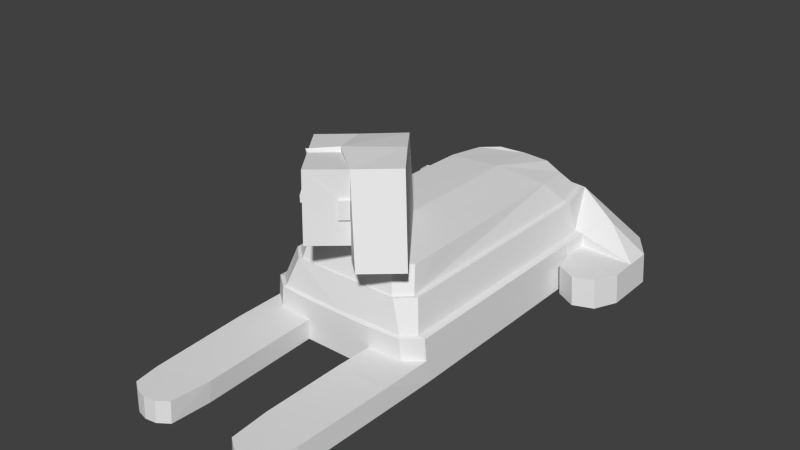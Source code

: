 # Source: sphinx.blend  (saved by Blender 2.68.0; exported with 4.5.12 LTS)
import bpy
from mathutils import Matrix  # noqa: F401  (used for matrix-valued properties, if any)

bpy.ops.wm.read_factory_settings(use_empty=True)
scene = bpy.context.scene
scene.name = 'Scene'

# ---- collections
col_collection_1 = bpy.data.collections.new('Collection 1'); scene.collection.children.link(col_collection_1)

# ---- materials (node trees are filled in below, after node groups)
mat_material = bpy.data.materials.new('Material')
mat_material.alpha_threshold = 0.0
mat_material.use_transparent_shadow = False
mat_material.roughness = 0.5
mat_material.line_color = (0.0, 0.0, 0.0, 1.0)

# ---- material node trees

# ---- world
world_world = bpy.data.worlds.new('World'); scene.world = world_world
world_world.color = (0.05088, 0.05088, 0.05088)
world_world.use_sun_shadow = False
world_world.sun_shadow_jitter_overblur = 0.0
world_world.cycles.sampling_method = 'MANUAL'
world_world.cycles.sample_map_resolution = 256

# ---- meshes
me_cube = bpy.data.meshes.new('Cube')
me_cube.from_pydata([(-1.304, -2.276, -0.3401), (-1.304, 0.9691, -0.3401), (-0.6795, -2.222, 1.079), (-0.9988, -2.468, 0.2689), (-1.247, -2.276, 0.2713), (-1.219, 0.9499, 0.2483), (-0.8758, -2.015, 1.081), (-0.8033, 0.9391, 1.081), (-1.027, -2.142, 0.7225), (-0.9682, 0.956, 0.7215), (-1.151, 0.9655, 0.2917), (-1.027, 0.9554, 0.7225), (-1.151, -2.28, 0.2917), (-0.9682, -2.141, 0.7215), (-0.8017, -2.354, 0.7201), (-0.9701, -2.43, 0.2893), (-0.7595, -2.325, 0.7191), (-1.28, -3.021, -0.3442), (-1.024, -3.014, -0.353), (-0.5227, -2.5, -0.3401), (-0.5143, -3.015, -0.3484), (-1.276, -2.276, -0.03442), (-1.267, -3.027, -0.03433), (-1.027, -2.468, -0.03684), (-1.025, -3.019, -0.0348), (-0.5079, -2.484, 0.2528), (-0.5153, -2.492, -0.04361), (-0.5013, -3.003, -0.03928), (-1.221, -4.472, -0.3647), (-1.004, -4.924, -0.3735), (-0.4919, -4.262, -0.3689), (-1.208, -4.461, -0.05482), (-1.005, -4.913, -0.05529), (-0.479, -4.236, -0.05977), (-0.6744, -4.922, -0.05753), (-0.8446, -4.95, -0.05641), (-0.5234, -4.81, -0.05865), (-1.151, -4.815, -0.05506), (-1.156, -4.825, -0.3691), (-0.6801, -4.94, -0.3712), (-0.5255, -4.832, -0.37), (-0.8467, -4.964, -0.3724), (-1.276, 0.9691, 0.1041), (-1.378, 0.6211, -0.3467), (-1.35, 0.6144, 0.09751), (-1.674, 0.4703, -0.3509), (-1.647, 0.4636, 0.09335), (-1.964, 0.5899, -0.355), (-1.936, 0.5831, 0.08917), (-2.121, 0.9318, -0.359), (-2.094, 0.9251, 0.08518), (-1.303, 1.724, -0.332), (-0.9464, 1.845, 0.7424), (-2.12, 1.687, -0.3509), (-2.092, 1.68, 0.09327), (-1.293, 2.21, -0.3254), (-1.254, 2.143, 0.1188), (-1.847, 2.104, -0.3443), (-1.801, 2.081, 0.09993), (-1.275, 1.347, 0.09744), (-2.093, 1.303, 0.08922), (-1.275, 1.331, 0.2818), (-1.144, 1.332, 0.3054), (-1.032, 1.31, 0.7325), (-1.565, 1.648, 0.4489), (-0.6664, 1.719, -0.317), (-0.6572, 2.286, -0.3104), (-0.6288, 2.176, 0.1338), (1.304, -2.276, -0.3401), (1.304, 0.9691, -0.3401), (0.6795, -2.222, 1.079), (0.9988, -2.468, 0.2689), (1.247, -2.276, 0.2713), (1.247, 0.9691, 0.2713), (0.8758, -2.015, 1.081), (0.8156, 0.9391, 1.081), (1.027, -2.142, 0.7225), (0.9682, 0.9561, 0.7183), (1.151, 0.9655, 0.2917), (1.027, 0.9555, 0.7192), (1.151, -2.28, 0.2917), (0.9682, -2.141, 0.7215), (0.8017, -2.354, 0.7201), (0.9701, -2.43, 0.2893), (0.7595, -2.325, 0.7191), (1.28, -3.021, -0.3442), (1.024, -3.014, -0.353), (0.5227, -2.5, -0.3401), (0.5143, -3.015, -0.3484), (1.276, -2.276, -0.03442), (1.267, -3.027, -0.03433), (1.027, -2.468, -0.03684), (1.025, -3.019, -0.0348), (0.5079, -2.484, 0.2528), (0.5153, -2.492, -0.04361), (0.5013, -3.003, -0.03928), (1.221, -4.472, -0.3647), (1.004, -4.924, -0.3735), (0.4919, -4.262, -0.3689), (1.208, -4.461, -0.05482), (1.005, -4.913, -0.05529), (0.479, -4.236, -0.05977), (0.6744, -4.922, -0.05753), (0.8446, -4.95, -0.05641), (0.5234, -4.81, -0.05865), (1.151, -4.815, -0.05506), (1.156, -4.825, -0.3691), (0.6801, -4.94, -0.3712), (0.5255, -4.832, -0.37), (0.8467, -4.964, -0.3724), (1.276, 0.9691, 0.1041), (1.379, 0.6211, -0.3467), (1.351, 0.6144, 0.09751), (1.675, 0.4703, -0.3509), (1.648, 0.4636, 0.09335), (1.964, 0.5899, -0.355), (1.936, 0.5831, 0.08917), (2.121, 0.9318, -0.359), (2.094, 0.9251, 0.08518), (1.303, 1.724, -0.332), (0.9464, 1.861, 0.7432), (2.12, 1.687, -0.3509), (2.092, 1.68, 0.09327), (1.293, 2.21, -0.3254), (1.254, 2.143, 0.1188), (1.847, 2.104, -0.3443), (1.801, 2.081, 0.09993), (1.275, 1.347, 0.09744), (2.093, 1.303, 0.08922), (1.275, 1.331, 0.2818), (1.144, 1.332, 0.3054), (1.032, 1.31, 0.7309), (1.565, 1.632, 0.4489), (0.6664, 1.719, -0.317), (0.6572, 2.286, -0.3104), (0.6288, 2.176, 0.1338), (0.0, -2.462, 0.2893), (-0.1902, -2.222, 1.079), (0.2215, -2.222, 1.079), (0.2335, -1.787, 1.131), (-0.1923, -1.787, 1.131), (-0.1912, -2.166, 1.079), (0.2275, -2.166, 1.079), (0.2335, -1.871, 1.367), (-0.1923, -1.871, 1.367), (-0.1912, -2.25, 1.366), (0.2275, -2.25, 1.366), (0.9436, -2.213, 1.241), (0.1753, -1.204, 1.168), (-0.8264, -1.98, 1.328), (-0.07514, -2.976, 1.399), (0.8725, -2.197, 2.42), (0.1042, -1.188, 2.348), (-0.8438, -1.942, 2.315), (-0.09273, -2.938, 2.386), (-0.8758, -1.605, 1.081), (0.8758, -1.605, 1.081), (0.0, -1.605, 1.124), (0.0, 0.9391, 1.131), (0.9731, 1.28, 0.7242), (0.8715, 1.8, 0.7329), (1.257, 2.085, 0.1246), (-1.258, 2.081, 0.1185), (0.6364, 2.115, 0.1216), (-0.6357, 2.114, 0.1201), (-0.9575, 1.296, 0.727), (-0.8834, 1.768, 0.7347), (-0.4447, 1.829, 0.7343), (0.4328, 1.845, 0.7334), (-0.06871, 1.839, 0.7338), (-6.08e-06, 1.899, 0.7428), (0.4732, 1.911, 0.743), (-0.4732, 1.902, 0.7426), (0.0003297, 2.142, 0.1208), (-0.6992, 1.471, 1.059), (0.7445, 1.465, 1.059), (-0.002987, 1.687, 1.081), (0.413, 1.634, 1.091), (-0.4163, 1.626, 1.091), (0.0916, 1.839, 0.7381), (-0.001496, 2.055, 0.7529), (-0.06379, 2.194, 0.2526), (0.09651, 2.195, 0.1717), (0.003417, 2.328, 0.2444), (-0.2231, 2.321, -0.07922), (-0.1251, 2.311, -0.219), (-0.205, 2.45, -0.1409), (-0.469, 2.34, -0.1589), (-0.454, 2.341, -0.3292), (-0.4905, 2.471, -0.2133), (-1.292, 2.292, -0.1513), (-1.278, 2.293, -0.3059), (-1.311, 2.412, -0.2007), (-1.757, 2.118, -0.1299), (-1.85, 2.119, -0.2367), (-1.802, 2.227, -0.1483), (-2.031, 1.73, 0.09219), (-2.132, 1.719, 0.0418), (-2.06, 1.812, 0.05375), (-1.872, 1.662, 0.2583), (-1.963, 1.631, 0.2813), (-1.917, 1.72, 0.2844), (-1.785, 1.627, 0.3579), (-1.818, 1.605, 0.3916), (-1.805, 1.655, 0.3809), (-0.461, -2.459, 1.704), (-0.4343, -2.493, 1.815), (-0.5169, -2.385, 1.698), (-0.5186, -2.381, 1.802), (-0.395, -2.547, 1.712), (-0.3966, -2.543, 1.82), (-0.4855, -2.423, 1.98), (-0.4821, -2.43, 1.808), (-0.5275, -2.451, 1.978), (-0.5359, -2.51, 1.707), (-0.5139, -2.547, 1.817), (-0.5876, -2.433, 1.7), (-0.5903, -2.43, 1.804), (-0.4751, -2.601, 1.714), (-0.4795, -2.599, 1.821), (-0.5573, -2.48, 1.81), (-0.484, -2.517, 1.985), (-0.4377, -2.486, 1.987), (-0.6669, -2.18, 2.148), (-0.2674, -2.709, 2.187), (-0.4923, -2.408, 2.348), (-0.4375, -2.481, 2.354), (-0.4671, -2.444, 2.168), (-0.4832, -2.464, 2.389), (-0.1735, -2.145, 2.355), (-0.1224, -2.22, 2.36), (-0.1517, -2.191, 2.417), (0.3545, -2.588, 2.396), (-0.4049, -1.585, 2.324), (-0.3654, -1.635, 1.144), (0.3951, -2.637, 1.215), (0.4875, -1.693, 2.424), (1.167, -2.507, 1.266), (0.6772, -2.887, 1.244), (-0.03372, -0.9311, 1.166), (-0.5192, -1.32, 1.145), (-0.3775, -1.616, 1.344), (0.3789, -2.621, 1.415), (0.3702, -2.609, 1.764), (0.3641, -2.601, 2.009), (-0.3873, -1.605, 1.693), (-0.3941, -1.597, 1.938), (0.2579, -2.703, 1.763), (0.2519, -2.694, 2.008), (-0.4909, -1.687, 1.686), (-0.4977, -1.68, 1.932), (-0.4193, -1.566, 1.69), (-0.4261, -1.558, 1.936), (-0.5229, -1.649, 1.684), (-0.5297, -1.641, 1.929), (0.3966, -2.641, 1.766), (0.3906, -2.632, 2.011), (0.2844, -2.734, 1.764), (0.2783, -2.726, 2.01)], [], [(4, 5, 42, 1, 0, 21), (12, 4, 3, 15), (9, 13, 6, 155, 7), (11, 8, 13, 9), (10, 12, 8, 11), (5, 4, 12, 10), (6, 13, 16, 2), (8, 12, 15, 14), (21, 23, 3, 4), (13, 8, 14, 16), (22, 21, 0, 17), (23, 26, 25, 3), (24, 23, 21, 22), (27, 26, 23, 24), (20, 19, 26, 27), (88, 86, 85, 96, 98), (31, 28, 38, 37), (31, 33, 27, 24, 22), (27, 33, 30, 20), (17, 28, 31, 22), (37, 32, 35, 34, 36, 33, 31), (98, 96, 106, 97, 109, 107, 108), (40, 30, 33, 36), (38, 29, 32, 37), (36, 34, 39, 40), (41, 39, 34, 35), (35, 32, 29, 41), (1, 42, 44, 43), (43, 44, 46, 45), (45, 46, 48, 47), (47, 48, 50, 49), (43, 45, 47, 49, 1), (42, 50, 48, 46, 44), (51, 55, 66, 65), (55, 56, 67, 66), (1, 49, 53, 51), (49, 50, 60, 54, 53), (55, 57, 58, 56), (53, 54, 58, 57), (51, 53, 57, 55), (50, 42, 59, 60), (59, 42, 5, 61), (11, 63, 62, 10), (10, 62, 61, 5), (61, 60, 59), (62, 64, 61), (62, 63, 52), (64, 62, 52), (72, 89, 68, 69, 110, 73), (80, 83, 71, 72), (77, 75, 156, 74, 81), (79, 77, 81, 76), (78, 79, 76, 80), (73, 78, 80, 72), (74, 70, 84, 81), (76, 82, 83, 80), (89, 72, 71, 91), (81, 84, 82, 76), (61, 64, 60), (85, 86, 88, 87, 68), (90, 85, 68, 89), (91, 71, 93, 94), (92, 90, 89, 91), (95, 92, 91, 94), (88, 95, 94, 87), (17, 18, 20, 30, 28), (99, 105, 106, 96), (101, 99, 90, 95), (95, 88, 98, 101), (85, 90, 99, 96), (99, 101, 104, 102, 103, 100, 105), (28, 30, 40, 39, 41, 29, 38), (108, 104, 101, 98), (106, 105, 100, 97), (104, 108, 107, 102), (109, 103, 102, 107), (103, 109, 97, 100), (69, 111, 112, 110), (111, 113, 114, 112), (113, 115, 116, 114), (115, 117, 118, 116), (111, 69, 117, 115, 113), (110, 112, 114, 116, 118), (119, 133, 134, 123), (123, 134, 135, 124), (69, 119, 121, 117), (117, 121, 122, 128, 118), (123, 124, 126, 125), (121, 125, 126, 122), (119, 123, 125, 121), (118, 128, 127, 110), (127, 129, 73, 110), (79, 78, 130, 131), (78, 73, 129, 130), (127, 128, 129), (130, 129, 132), (130, 120, 131), (132, 120, 130), (67, 135, 134, 66), (133, 65, 66, 134), (128, 132, 129), (0, 19, 20, 18, 17), (1, 51, 65, 19, 0), (119, 69, 68, 87, 133), (19, 65, 133, 87), (25, 26, 19, 87, 94, 93), (3, 25, 93, 71, 83, 136, 15), (15, 136, 83, 82, 14), (14, 82, 84, 16), (16, 84, 70, 138, 137, 2), (138, 142, 141, 137), (138, 70, 74, 139, 142), (2, 137, 141, 140, 6), (142, 139, 143, 146), (141, 142, 146, 145), (139, 140, 144, 143), (140, 141, 145, 144), (150, 146, 242), (145, 146, 150, 149, 144), (230, 226, 154, 232), (157, 139, 74, 156), (140, 157, 155, 6), (157, 140, 139), (155, 157, 158, 7), (157, 156, 75, 158), (159, 77, 79, 131), (159, 131, 120, 160), (159, 75, 77), (122, 132, 128), (126, 132, 122), (56, 162, 164, 173, 163, 161, 124, 135, 67), (132, 126, 120), (126, 124, 161), (162, 56, 58), (161, 120, 126), (163, 120, 161), (64, 54, 60), (64, 58, 54), (58, 64, 52), (58, 52, 162), (52, 164, 162), (9, 165, 63, 11), (63, 165, 166, 52), (171, 120, 163), (172, 167, 169, 170), (166, 167, 172, 52), (168, 160, 120, 171), (172, 164, 52), (173, 170, 171, 163), (164, 172, 170, 173), (7, 165, 9), (7, 174, 166, 165), (160, 175, 75, 159), (176, 158, 75, 175, 177), (158, 176, 178, 174, 7), (168, 177, 175, 160), (167, 178, 176, 169), (178, 167, 166, 174), (179, 176, 177, 168), (169, 179, 170), (180, 176, 179), (180, 169, 176), (170, 179, 168, 171), (179, 169, 181, 182), (182, 181, 184, 185), (180, 179, 182, 183), (169, 180, 183, 181), (186, 185, 188, 189), (183, 182, 185, 186), (181, 183, 186, 184), (187, 189, 192, 190), (184, 186, 189, 187), (185, 184, 187, 188), (191, 190, 193, 194), (188, 187, 190, 191), (189, 188, 191, 192), (195, 194, 197, 198), (192, 191, 194, 195), (190, 192, 195, 193), (197, 196, 199, 200), (193, 195, 198, 196), (194, 193, 196, 197), (200, 199, 202, 203), (198, 197, 200, 201), (196, 198, 201, 199), (202, 204, 203), (201, 200, 203, 204), (199, 201, 204, 202), (220, 217, 216, 214, 218, 219, 215), (205, 209, 218, 214), (208, 207, 216, 217), (209, 210, 219, 218), (212, 220, 213, 211), (207, 205, 214, 216), (210, 206, 215, 219), (212, 208, 217, 220), (220, 215, 221, 213), (215, 206, 222, 221), (222, 211, 213, 221), (149, 205, 207, 208, 212, 211, 223, 153), (154, 224, 222, 206, 210, 209, 205, 150), (205, 149, 150), (228, 227, 226), (227, 228, 225), (225, 228, 231, 229), (231, 230, 232), (228, 226, 230, 231), (231, 233, 229), (223, 227, 225, 153), (223, 211, 222, 224), (227, 224, 154, 226), (225, 229, 233, 153), (236, 231, 232, 151), (231, 236, 152, 233), (235, 147, 237, 238), (148, 234, 240, 239), (238, 232, 244, 243, 242, 235), (233, 240, 234, 241, 245, 246), (240, 233, 152, 239), (232, 238, 237, 151), (148, 239, 152, 236, 151, 237, 147), (235, 234, 148, 147), (149, 144, 241), (245, 249, 253, 251), (241, 234, 235, 242), (233, 232, 244, 243, 242, 241, 245, 246), (248, 247, 257, 258), (252, 251, 253, 254), (246, 245, 251, 252), (250, 246, 252, 254), (249, 250, 254, 253), (255, 256, 258, 257), (244, 248, 258, 256), (243, 244, 256, 255), (247, 243, 255, 257), (153, 233, 246, 250, 249, 149), (149, 249, 245, 241), (232, 154, 150, 247, 248, 244), (247, 150, 242, 243)])
_uv = me_cube.uv_layers.new(name='UVMap')
_uv.uv.foreach_set('vector', [0.7354, 0.4434, 0.7328, 0.7443, 0.7184, 0.7473, 0.6752, 0.7471, 0.6758, 0.4436, 0.7056, 0.4435, 0.7258, 0.4237, 0.7353, 0.4233, 0.7112, 0.442, 0.7083, 0.4382, 0.9114, 0.3288, 0.911, 0.03921, 0.9465, 0.04921, 0.9466, 0.08755, 0.9473, 0.3236, 0.6116, 0.5363, 0.6114, 0.8369, 0.6057, 0.8369, 0.6059, 0.5362, 0.1413, 0.7868, 0.1419, 0.4833, 0.1844, 0.4939, 0.1839, 0.7836, 0.7328, 0.1101, 0.7353, 0.4233, 0.7258, 0.4237, 0.7261, 0.1086, 0.9465, 0.04921, 0.911, 0.03921, 0.9123, 0.01655, 0.9477, 0.02476, 0.1844, 0.4939, 0.1419, 0.4833, 0.143, 0.4646, 0.1858, 0.4682, 0.3832, 0.6883, 0.3826, 0.7133, 0.353, 0.716, 0.3535, 0.6909, 0.6057, 0.8369, 0.6114, 0.8369, 0.5895, 0.8575, 0.5854, 0.8547, 0.3171, 0.8742, 0.3189, 0.947, 0.3479, 0.9467, 0.3467, 0.8743, 0.3826, 0.7133, 0.3831, 0.7631, 0.3544, 0.7636, 0.353, 0.716, 0.8616, 0.6311, 0.8608, 0.6845, 0.8845, 0.7036, 0.885, 0.6307, 0.8107, 0.6318, 0.8111, 0.6814, 0.8608, 0.6845, 0.8616, 0.6311, 0.9654, 0.818, 0.9656, 0.8664, 0.9944, 0.8678, 0.9954, 0.8197, 0.1405, 0.5387, 0.09112, 0.5371, 0.06629, 0.537, 0.06762, 0.6779, 0.139, 0.6598, 0.3162, 0.7349, 0.3457, 0.7334, 0.3461, 0.6988, 0.3161, 0.7003, 0.8819, 0.4915, 0.8107, 0.512, 0.8107, 0.6318, 0.8616, 0.6311, 0.885, 0.6307, 0.9954, 0.8197, 0.9949, 0.7037, 0.9649, 0.7007, 0.9654, 0.818, 0.3467, 0.8743, 0.3457, 0.7334, 0.3162, 0.7349, 0.3171, 0.8742, 0.8769, 0.4571, 0.863, 0.4472, 0.8475, 0.4434, 0.8309, 0.4458, 0.816, 0.4564, 0.8107, 0.512, 0.8819, 0.4915, 0.139, 0.6598, 0.06762, 0.6779, 0.07282, 0.7124, 0.08733, 0.7225, 0.1024, 0.7268, 0.1186, 0.725, 0.134, 0.715, 0.9651, 0.6483, 0.9649, 0.7007, 0.9949, 0.7037, 0.9953, 0.6512, 0.3461, 0.6988, 0.3484, 0.6883, 0.3178, 0.6899, 0.3161, 0.7003, 0.2769, 0.9499, 0.2768, 0.968, 0.3072, 0.9693, 0.307, 0.9511, 0.3075, 0.9845, 0.3072, 0.9693, 0.2768, 0.968, 0.2768, 0.9837, 0.2768, 0.9837, 0.277, 0.9955, 0.3078, 0.9958, 0.3075, 0.9845, 0.3484, 0.947, 0.3481, 0.9893, 0.3141, 0.9899, 0.3151, 0.9476, 0.4579, 0.9886, 0.4147, 0.9909, 0.4148, 0.9629, 0.4579, 0.9606, 0.4579, 0.9606, 0.4148, 0.9629, 0.4158, 0.9342, 0.459, 0.9319, 0.001344, 0.882, 0.04455, 0.8813, 0.0432, 0.9173, 0.0, 0.918, 0.3397, 0.3029, 0.3684, 0.2883, 0.3966, 0.2999, 0.4119, 0.3331, 0.3325, 0.3367, 0.7833, 0.8935, 0.7834, 0.9731, 0.7494, 0.9596, 0.7363, 0.9322, 0.7493, 0.9026, 0.3323, 0.41, 0.3314, 0.4571, 0.2697, 0.4646, 0.2706, 0.4096, 0.9093, 0.3077, 0.866, 0.3071, 0.8647, 0.2528, 0.908, 0.2504, 0.3325, 0.3367, 0.4119, 0.3331, 0.4117, 0.4064, 0.3323, 0.41, 0.0, 0.918, 0.0432, 0.9173, 0.04375, 0.9526, 0.04429, 0.9879, 0.001088, 0.9886, 0.9093, 0.3077, 0.9108, 0.3595, 0.8677, 0.3562, 0.866, 0.3071, 0.9105, 0.4026, 0.8674, 0.4001, 0.8677, 0.3562, 0.9108, 0.3595, 0.3323, 0.41, 0.4117, 0.4064, 0.3852, 0.4469, 0.3314, 0.4571, 0.7942, 0.8967, 0.7943, 0.9762, 0.8309, 0.9782, 0.8308, 0.8986, 0.7177, 0.7826, 0.7184, 0.7473, 0.7328, 0.7443, 0.7356, 0.7814, 0.1839, 0.7836, 0.1847, 0.8169, 0.1426, 0.821, 0.1413, 0.7868, 0.7261, 0.1086, 0.7255, 0.07302, 0.7382, 0.07318, 0.7328, 0.1101, 0.4119, 0.8579, 0.4298, 0.9286, 0.4298, 0.8575, 0.7255, 0.07302, 0.7659, 0.04245, 0.7382, 0.07318, 0.1426, 0.821, 0.1847, 0.8169, 0.1862, 0.8647, 0.7659, 0.04245, 0.7255, 0.07302, 0.7052, 0.02349, 0.6121, 0.4439, 0.6419, 0.4437, 0.6716, 0.4434, 0.6752, 0.7579, 0.6322, 0.7582, 0.6157, 0.7584, 0.5025, 0.4235, 0.52, 0.438, 0.5173, 0.4418, 0.4932, 0.4231, 0.8859, 0.5257, 0.9229, 0.527, 0.9211, 0.7739, 0.9209, 0.8136, 0.885, 0.8259, 0.4123, 0.5361, 0.418, 0.536, 0.4178, 0.8367, 0.4121, 0.8367, 0.8647, 0.3145, 0.8219, 0.3144, 0.8181, 0.01422, 0.8611, 0.0, 0.4934, 0.108, 0.5028, 0.1084, 0.5025, 0.4235, 0.4932, 0.4231, 0.9209, 0.8136, 0.9234, 0.8326, 0.8877, 0.8426, 0.885, 0.8259, 0.924, 0.6355, 0.9234, 0.6147, 0.9648, 0.6315, 0.9652, 0.6483, 0.3829, 0.9357, 0.3533, 0.9328, 0.3528, 0.9097, 0.3824, 0.9125, 0.4178, 0.8367, 0.438, 0.8546, 0.4339, 0.8574, 0.4121, 0.8367, 0.7382, 0.07318, 0.7659, 0.04245, 0.8181, 0.07587, 0.06629, 0.537, 0.09112, 0.5371, 0.1405, 0.5387, 0.1413, 0.4887, 0.06616, 0.4646, 0.9782, 0.3326, 0.9483, 0.3317, 0.9477, 0.4008, 0.977, 0.4026, 0.3824, 0.9125, 0.3528, 0.9097, 0.3543, 0.8621, 0.383, 0.863, 0.4307, 0.9084, 0.4302, 0.9319, 0.5031, 0.9318, 0.4842, 0.9079, 0.4317, 0.8575, 0.4307, 0.9084, 0.4842, 0.9079, 0.4813, 0.8583, 0.1407, 0.9144, 0.1108, 0.916, 0.1124, 0.9654, 0.141, 0.9643, 0.8107, 0.5158, 0.7859, 0.5159, 0.7364, 0.5176, 0.7383, 0.6387, 0.8097, 0.6567, 0.9781, 0.2, 0.9782, 0.1684, 0.9479, 0.1661, 0.9482, 0.1976, 0.8092, 0.7738, 0.7377, 0.7542, 0.7363, 0.8935, 0.8107, 0.8935, 0.1108, 0.916, 0.1407, 0.9144, 0.1398, 0.7936, 0.11, 0.7966, 0.9483, 0.3317, 0.9782, 0.3326, 0.9781, 0.2, 0.9482, 0.1976, 0.7377, 0.7542, 0.8092, 0.7738, 0.8031, 0.7183, 0.7882, 0.7079, 0.7716, 0.7057, 0.7561, 0.7097, 0.7423, 0.7197, 0.8097, 0.6567, 0.7383, 0.6387, 0.7434, 0.6938, 0.7587, 0.7039, 0.775, 0.7057, 0.7901, 0.7013, 0.8045, 0.6912, 0.1393, 0.7382, 0.1094, 0.7407, 0.11, 0.7966, 0.1398, 0.7936, 0.9954, 0.9401, 0.9649, 0.9399, 0.9649, 0.957, 0.9958, 0.9577, 0.1094, 0.7407, 0.1393, 0.7382, 0.1413, 0.7268, 0.1111, 0.729, 0.9957, 0.9728, 0.965, 0.9722, 0.9653, 0.9852, 0.9957, 0.9857, 0.965, 0.9722, 0.9957, 0.9728, 0.9958, 0.9577, 0.9649, 0.957, 0.8655, 0.005277, 0.9, 0.0046, 0.8998, 0.04743, 0.8647, 0.04811, 0.5021, 0.9344, 0.5021, 0.9639, 0.459, 0.9614, 0.459, 0.9319, 0.5021, 0.9639, 0.5031, 0.9913, 0.46, 0.9888, 0.459, 0.9614, 0.9907, 0.01655, 0.994, 0.04876, 0.9509, 0.04879, 0.9477, 0.01658, 0.07206, 0.303, 0.07931, 0.3368, 0.0, 0.3332, 0.01528, 0.3, 0.04328, 0.2884, 0.878, 0.9761, 0.844, 0.967, 0.8309, 0.9375, 0.844, 0.9101, 0.878, 0.8967, 0.07947, 0.4101, 0.1412, 0.4096, 0.1421, 0.4646, 0.08036, 0.4572, 0.9094, 0.0897, 0.9081, 0.1396, 0.8647, 0.1468, 0.8662, 0.09567, 0.07931, 0.3368, 0.07947, 0.4101, 0.0001594, 0.4065, 0.0, 0.3332, 0.994, 0.04876, 0.9947, 0.1219, 0.9516, 0.122, 0.9512, 0.08539, 0.9509, 0.04879, 0.9094, 0.0897, 0.8662, 0.09567, 0.8679, 0.05264, 0.911, 0.04811, 0.9947, 0.1219, 0.9911, 0.164, 0.9477, 0.1625, 0.9516, 0.122, 0.07947, 0.4101, 0.08036, 0.4572, 0.02663, 0.447, 0.0001594, 0.4065, 0.6731, 0.9858, 0.7097, 0.9838, 0.7098, 0.9043, 0.6732, 0.9063, 0.6332, 0.7948, 0.6155, 0.7933, 0.6157, 0.7584, 0.6322, 0.7582, 0.8219, 0.3144, 0.8647, 0.3145, 0.8637, 0.3501, 0.8212, 0.3487, 0.5028, 0.1084, 0.4934, 0.108, 0.4908, 0.07295, 0.5034, 0.07282, 0.9957, 0.2254, 0.9783, 0.303, 0.9782, 0.2213, 0.5034, 0.07282, 0.4908, 0.07295, 0.4622, 0.04375, 0.8637, 0.3501, 0.8195, 0.4026, 0.8212, 0.3487, 0.4622, 0.04375, 0.5215, 0.02171, 0.5034, 0.07282, 0.8647, 0.2528, 0.8647, 0.1468, 0.9081, 0.1396, 0.908, 0.2504, 0.1412, 0.4096, 0.2706, 0.4096, 0.2697, 0.4646, 0.1421, 0.4646, 0.4119, 0.07549, 0.4622, 0.04375, 0.4908, 0.07295, 0.8107, 0.4434, 0.7356, 0.4676, 0.7364, 0.5176, 0.7859, 0.5159, 0.8107, 0.5158, 0.3325, 0.3367, 0.3323, 0.41, 0.2706, 0.4096, 0.2566, 0.0, 0.3324, 0.02168, 0.07947, 0.4101, 0.07931, 0.3368, 0.07925, 0.02175, 0.1551, 2.949e-05, 0.1412, 0.4096, 0.2566, 0.0, 0.2706, 0.4096, 0.1412, 0.4096, 0.1551, 2.949e-05, 0.3544, 0.7636, 0.3831, 0.7631, 0.4119, 0.7625, 0.4118, 0.8638, 0.383, 0.863, 0.3543, 0.8621, 0.7112, 0.442, 0.6636, 0.4434, 0.565, 0.4433, 0.5173, 0.4418, 0.52, 0.438, 0.6142, 0.4412, 0.7083, 0.4382, 0.965, 0.4434, 0.9648, 0.5376, 0.9648, 0.6315, 0.9234, 0.6147, 0.9235, 0.4593, 0.5895, 0.8575, 0.4339, 0.8574, 0.438, 0.8546, 0.5854, 0.8547, 0.3114, 0.8027, 0.3112, 0.9499, 0.2768, 0.9416, 0.2768, 0.8972, 0.2768, 0.8573, 0.2769, 0.8098, 0.4893, 0.8448, 0.4887, 0.8394, 0.5294, 0.8394, 0.5293, 0.8449, 0.4893, 0.8448, 0.4449, 0.8448, 0.4258, 0.8247, 0.4881, 0.8026, 0.4887, 0.8394, 0.5768, 0.8449, 0.5293, 0.8449, 0.5294, 0.8394, 0.5294, 0.8027, 0.5958, 0.8248, 0.1967, 0.9652, 0.1967, 1.002, 0.1731, 0.9969, 0.1683, 0.9606, 0.1094, 0.7268, 0.1093, 0.7674, 0.08115, 0.7677, 0.08119, 0.7272, 0.8697, 0.4026, 0.8697, 0.4385, 0.8466, 0.4422, 0.8467, 0.4064, 0.8181, 0.4418, 0.8181, 0.4059, 0.8466, 0.4026, 0.8417, 0.4377, 0.951, 0.8426, 0.885, 0.8812, 0.895, 0.8435, 0.9175, 0.9057, 0.885, 0.8812, 0.951, 0.8426, 0.9509, 0.9638, 0.8954, 0.9351, 0.6252, 0.9082, 0.6649, 0.9083, 0.6672, 0.9639, 0.6121, 0.9653, 0.5107, 0.785, 0.4881, 0.8026, 0.4258, 0.8247, 0.4259, 0.7849, 0.5294, 0.8027, 0.5107, 0.785, 0.5959, 0.785, 0.5958, 0.8248, 0.5107, 0.785, 0.5294, 0.8027, 0.4881, 0.8026, 0.5959, 0.785, 0.5107, 0.785, 0.5109, 0.538, 0.589, 0.538, 0.5107, 0.785, 0.4259, 0.7849, 0.4319, 0.5379, 0.5109, 0.538, 0.4176, 0.5046, 0.418, 0.536, 0.4123, 0.5361, 0.4119, 0.5016, 0.4176, 0.5046, 0.4119, 0.5016, 0.4201, 0.4482, 0.4274, 0.4541, 0.8865, 0.4943, 0.9229, 0.527, 0.8859, 0.5257, 0.412, 0.03884, 0.4622, 0.04375, 0.4119, 0.07549, 0.4403, 0.0, 0.4622, 0.04375, 0.412, 0.03884, 0.1923, 0.761, 0.1863, 0.7614, 0.1895, 0.701, 0.1923, 0.6393, 0.1897, 0.5776, 0.1869, 0.5173, 0.1926, 0.5176, 0.1957, 0.5783, 0.1955, 0.7003, 0.4622, 0.04375, 0.4403, 0.0, 0.5215, 0.02171, 0.1865, 0.4646, 0.1926, 0.5176, 0.1869, 0.5173, 0.1863, 0.7614, 0.1923, 0.761, 0.1862, 0.8141, 0.06001, 0.5103, 0.0, 0.5474, 0.06172, 0.4646, 0.06111, 0.5611, 0.0, 0.5474, 0.06001, 0.5103, 0.7659, 0.04245, 0.8181, 0.03921, 0.8181, 0.07587, 0.7659, 0.04245, 0.7898, 0.0003247, 0.8181, 0.03921, 0.7898, 0.0003247, 0.7659, 0.04245, 0.7052, 0.02349, 0.06616, 0.7682, 0.002381, 0.7077, 0.06369, 0.7224, 0.002381, 0.7077, 0.06283, 0.6684, 0.06369, 0.7224, 0.6059, 0.5362, 0.6049, 0.5032, 0.6121, 0.5018, 0.6116, 0.5363, 0.6121, 0.5018, 0.6049, 0.5032, 0.5977, 0.4574, 0.6038, 0.4499, 0.0006785, 0.5849, 0.0, 0.5474, 0.06111, 0.5611, 0.5579, 0.4443, 0.5552, 0.4514, 0.5187, 0.4504, 0.512, 0.4446, 0.5977, 0.4574, 0.5552, 0.4514, 0.5579, 0.4443, 0.6038, 0.4499, 0.47, 0.4497, 0.4274, 0.4541, 0.4201, 0.4482, 0.4661, 0.4434, 0.001869, 0.6651, 0.06283, 0.6684, 0.002381, 0.7077, 0.06201, 0.6134, 0.001263, 0.6253, 0.0006785, 0.5849, 0.06111, 0.5611, 0.06283, 0.6684, 0.001869, 0.6651, 0.001263, 0.6253, 0.06201, 0.6134, 0.9473, 0.3236, 0.912, 0.3604, 0.9114, 0.3288, 0.9473, 0.3236, 0.946, 0.3706, 0.9133, 0.4026, 0.912, 0.3604, 0.889, 0.4434, 0.9219, 0.4756, 0.9229, 0.527, 0.8865, 0.4943, 0.5114, 0.4653, 0.5109, 0.538, 0.4319, 0.5379, 0.4389, 0.4868, 0.471, 0.4705, 0.5109, 0.538, 0.5114, 0.4653, 0.5515, 0.4713, 0.579, 0.4864, 0.589, 0.538, 0.47, 0.4497, 0.471, 0.4705, 0.4389, 0.4868, 0.4274, 0.4541, 1.0, 0.9, 0.9649, 0.9071, 0.966, 0.8693, 1.0, 0.8678, 0.9649, 0.9071, 1.0, 0.9, 0.9999, 0.9399, 0.9677, 0.9384, 0.41, 0.9451, 0.4138, 0.9816, 0.3826, 0.9727, 0.3826, 0.9357, 0.5187, 0.4504, 0.5031, 0.4504, 0.512, 0.4446, 0.9854, 0.5366, 0.9687, 0.5813, 0.9653, 0.5443, 0.9782, 0.3574, 0.9947, 0.3659, 0.9879, 0.4026, 0.512, 0.4446, 0.5031, 0.4504, 0.47, 0.4497, 0.4661, 0.4434, 0.3186, 0.6883, 0.3161, 0.6729, 0.3631, 0.6628, 0.3737, 0.6766, 0.3737, 0.6766, 0.3631, 0.6628, 0.3922, 0.6409, 0.4073, 0.6478, 0.9854, 0.5366, 0.9653, 0.5443, 0.9702, 0.4798, 0.9859, 0.4808, 0.9947, 0.3659, 0.9782, 0.3574, 0.986, 0.303, 0.9946, 0.3093, 0.7274, 0.9449, 0.7132, 0.951, 0.7197, 0.9195, 0.7326, 0.9175, 0.9859, 0.4808, 0.9702, 0.4798, 0.9652, 0.4434, 0.9814, 0.4445, 0.06616, 0.7295, 0.078, 0.7268, 0.07789, 0.7664, 0.06871, 0.7628, 0.9327, 0.676, 0.9455, 0.6741, 0.9649, 0.7516, 0.9533, 0.7533, 0.9234, 0.6537, 0.9347, 0.6483, 0.9455, 0.6741, 0.9327, 0.676, 0.4073, 0.6478, 0.3922, 0.6409, 0.3953, 0.616, 0.4119, 0.6143, 0.3945, 0.5365, 0.3795, 0.538, 0.3684, 0.495, 0.3769, 0.4843, 0.4119, 0.6143, 0.3953, 0.616, 0.3795, 0.538, 0.3945, 0.5365, 0.7326, 0.9175, 0.7197, 0.9195, 0.7239, 0.8395, 0.7356, 0.8377, 0.3705, 0.9357, 0.3826, 0.9389, 0.3825, 0.9899, 0.376, 0.9817, 0.7356, 0.8377, 0.7239, 0.8395, 0.7132, 0.7826, 0.7229, 0.7884, 0.9533, 0.7533, 0.9649, 0.7516, 0.9627, 0.8023, 0.9513, 0.8014, 0.344, 0.4646, 0.3411, 0.4751, 0.328, 0.4936, 0.324, 0.4855, 0.9513, 0.8014, 0.9627, 0.8023, 0.932, 0.8382, 0.9236, 0.838, 0.3769, 0.4843, 0.3684, 0.495, 0.3411, 0.4751, 0.344, 0.4646, 0.324, 0.4855, 0.328, 0.4936, 0.3199, 0.5039, 0.3161, 0.5015, 0.376, 0.9817, 0.3825, 0.9899, 0.3573, 0.9942, 0.3528, 0.9874, 0.1035, 0.8155, 0.1093, 0.8089, 0.1094, 0.8314, 0.1027, 0.8312, 0.1028, 0.8404, 0.1065, 0.8414, 0.1027, 0.8446, 0.7834, 0.8935, 0.7931, 0.8935, 0.7889, 0.9075, 0.784, 0.9064, 0.1027, 0.8312, 0.1094, 0.8314, 0.1065, 0.8414, 0.1028, 0.8404, 0.8753, 0.4251, 0.8697, 0.4245, 0.8697, 0.4145, 0.8783, 0.415, 0.8885, 0.4157, 0.8886, 0.426, 0.8827, 0.4257, 0.1878, 0.849, 0.1872, 0.8384, 0.1966, 0.8384, 0.1966, 0.8491, 0.6836, 0.7827, 0.6836, 0.7928, 0.6753, 0.7926, 0.6752, 0.7826, 0.7132, 0.7826, 0.713, 0.793, 0.7052, 0.7934, 0.7057, 0.783, 0.05933, 0.898, 0.05056, 0.898, 0.05404, 0.8816, 0.05892, 0.8813, 0.1883, 0.858, 0.1878, 0.849, 0.1966, 0.8491, 0.1965, 0.8581, 0.6991, 0.7826, 0.7052, 0.7829, 0.7052, 0.7922, 0.6991, 0.7923, 0.6836, 0.7826, 0.6895, 0.7829, 0.6895, 0.7913, 0.6836, 0.7913, 0.8753, 0.4251, 0.8827, 0.4257, 0.8813, 0.4422, 0.8739, 0.4417, 0.1019, 0.8446, 0.1094, 0.8446, 0.1079, 0.8613, 0.1036, 0.8609, 0.6936, 0.7903, 0.6941, 0.7826, 0.699, 0.7826, 0.6991, 0.7903, 0.1016, 0.7682, 0.06604, 0.8241, 0.06654, 0.8156, 0.05645, 0.8157, 0.05599, 0.8212, 0.03931, 0.8211, 0.02257, 0.7944, 0.006001, 0.7682, 0.000928, 0.8813, 0.01974, 0.8545, 0.03875, 0.8284, 0.05544, 0.8284, 0.05506, 0.8341, 0.06546, 0.834, 0.06604, 0.8241, 0.09652, 0.8812, 0.06604, 0.8241, 0.1016, 0.7682, 0.09652, 0.8812, 0.1957, 0.625, 0.1972, 0.6036, 0.2002, 0.6217, 0.02115, 0.8244, 0.0, 0.8268, 0.003617, 0.8211, 0.1074, 0.8073, 0.1033, 0.8089, 0.1032, 0.7678, 0.1094, 0.7677, 0.1957, 0.5286, 0.2011, 0.5316, 0.1964, 0.5796, 0.6672, 0.9043, 0.6649, 0.9083, 0.6252, 0.9082, 0.6255, 0.9044, 0.1957, 0.5286, 0.1958, 0.4646, 0.201, 0.5229, 0.02257, 0.7944, 0.02115, 0.8244, 0.003617, 0.8211, 0.006001, 0.7682, 0.02257, 0.7944, 0.03931, 0.8211, 0.03875, 0.8284, 0.01974, 0.8545, 0.02115, 0.8244, 0.01974, 0.8545, 0.000928, 0.8813, 0.003247, 0.8294, 0.2529, 0.9846, 0.2128, 0.9829, 0.198, 0.9259, 0.2529, 0.9279, 0.1981, 0.8644, 0.2768, 0.8651, 0.2611, 0.9255, 0.1981, 0.9259, 0.2768, 0.8651, 0.1981, 0.8644, 0.198, 0.8027, 0.2607, 0.8032, 0.878, 0.7395, 0.8107, 0.74, 0.8107, 0.7041, 0.8709, 0.7036, 0.8108, 0.8633, 0.8779, 0.8617, 0.8713, 0.8951, 0.8109, 0.8967, 0.3146, 0.643, 0.2019, 0.6164, 0.2392, 0.6146, 0.2629, 0.6134, 0.2967, 0.6117, 0.3161, 0.612, 0.2018, 0.5024, 0.3134, 0.4646, 0.316, 0.498, 0.2966, 0.4976, 0.2628, 0.4993, 0.2391, 0.5005, 0.6121, 0.8575, 0.612, 0.9726, 0.5499, 0.9731, 0.5524, 0.8578, 0.5499, 0.8575, 0.5475, 0.9728, 0.5033, 0.9844, 0.5031, 0.8696, 0.316, 0.7749, 0.3143, 0.8027, 0.2018, 0.7801, 0.198, 0.729, 0.2019, 0.6779, 0.3157, 0.643, 0.3161, 0.6727, 0.878, 0.7395, 0.8779, 0.8617, 0.8108, 0.8633, 0.8107, 0.74, 0.9652, 0.6483, 0.9652, 0.5858, 0.9927, 0.5993, 0.1045, 0.8742, 0.1045, 0.8614, 0.1093, 0.8613, 0.1094, 0.8741, 0.2966, 0.4976, 0.316, 0.498, 0.3161, 0.612, 0.2967, 0.6117, 0.7098, 0.7976, 0.7066, 0.8991, 0.6694, 0.9003, 0.6458, 0.9011, 0.6121, 0.9022, 0.6152, 0.8005, 0.6489, 0.7995, 0.6726, 0.7987, 0.3484, 0.712, 0.3484, 0.6883, 0.3521, 0.6884, 0.3521, 0.7121, 0.8886, 0.4388, 0.8886, 0.415, 0.9013, 0.4145, 0.9013, 0.4383, 0.6726, 0.7987, 0.6489, 0.7995, 0.6491, 0.7955, 0.6727, 0.7948, 0.1957, 0.6379, 0.1957, 0.625, 0.2006, 0.6251, 0.2005, 0.638, 0.2002, 0.5798, 0.2001, 0.6036, 0.1957, 0.6033, 0.1957, 0.5796, 0.1862, 0.8384, 0.1862, 0.8146, 0.1966, 0.8141, 0.1966, 0.8379, 0.3524, 0.7263, 0.3524, 0.7405, 0.3484, 0.7405, 0.3484, 0.7263, 0.6458, 0.9011, 0.6694, 0.9003, 0.6692, 0.9035, 0.6456, 0.9043, 0.3524, 0.7121, 0.3524, 0.7263, 0.3484, 0.7263, 0.3484, 0.7121, 0.1955, 0.9604, 0.1413, 0.9606, 0.1413, 0.9231, 0.154, 0.9226, 0.154, 0.8989, 0.1967, 0.8647, 0.1967, 0.8647, 0.154, 0.8989, 0.1413, 0.8993, 0.1413, 0.8655, 0.05981, 0.8827, 0.1015, 0.8813, 0.1016, 0.9768, 0.06992, 0.9434, 0.07004, 0.9197, 0.05962, 0.9201, 0.06992, 0.9434, 0.1016, 0.9768, 0.05933, 0.9777, 0.0595, 0.9439])
me_cube.materials.append(mat_material)
me_cube.use_remesh_preserve_volume = False
me_cube.use_remesh_preserve_attributes = False
me_cube.use_mirror_vertex_groups = False
me_cube.update()

# ---- objects
ob_cube = bpy.data.objects.new('Cube', me_cube)

# ---- transforms, parenting, visibility, modifiers, constraints
ob_cube.location = (0.0, 0.0, 0.974)
ob_cube.lock_rotations_4d = False
ob_cube.empty_display_type = 'ARROWS'
ob_cube.lineart.crease_threshold = 0.0

# ---- collection membership
col_collection_1.objects.link(ob_cube)

# ---- scene / render settings (as saved in the file)
scene.frame_start = 1; scene.frame_end = 250; scene.frame_set(1)
scene.render.engine = 'BLENDER_EEVEE_NEXT'
scene.render.image_settings.color_mode = 'RGB'
scene.render.image_settings.compression = 90
scene.render.resolution_percentage = 50
scene.render.dither_intensity = 0.0
scene.cycles.use_denoising = False
scene.cycles.samples = 10
scene.cycles.sampling_pattern = 'TABULATED_SOBOL'
scene.cycles.light_sampling_threshold = 0.0
scene.cycles.use_adaptive_sampling = False
scene.cycles.use_light_tree = False
scene.cycles.blur_glossy = 0.0
scene.cycles.volume_bounces = 1
scene.cycles.pixel_filter_type = 'GAUSSIAN'
scene.cycles.sample_clamp_indirect = 0.0
scene.view_settings.view_transform = 'Standard'
bpy.context.view_layer.update()

# ---- added for rendering (the .blend has no active camera and no usable light): camera, sun
cam_auto = bpy.data.cameras.new('AutoCamera')
cam_auto.lens = 50.0
cam_auto.sensor_width = 36.0
cam_auto.clip_end = 1000.0
ob_auto_camera = bpy.data.objects.new('AutoCamera', cam_auto)
scene.collection.objects.link(ob_auto_camera)
ob_auto_camera.location = (8.33217, -11.2513, 8.66907)
ob_auto_camera.rotation_euler = (1.09748, -7.21219e-08, 0.694738)
scene.camera = ob_auto_camera
light_auto_sun = bpy.data.lights.new('AutoSun', 'SUN')
light_auto_sun.energy = 3.0
light_auto_sun.angle = 0.0523599
ob_auto_sun = bpy.data.objects.new('AutoSun', light_auto_sun)
scene.collection.objects.link(ob_auto_sun)
ob_auto_sun.rotation_euler = (0.872665, 0.174533, 0.523599)
bpy.context.view_layer.update()
